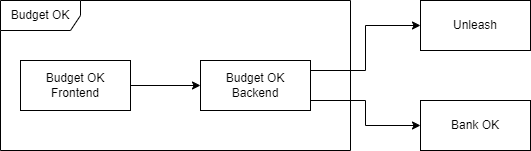

The diagram above was exported from draw.io. Its source (the exported page's mxGraphModel, read from the mxfile embedded in the PNG):
<mxGraphModel dx="1674" dy="836" grid="1" gridSize="10" guides="1" tooltips="1" connect="1" arrows="1" fold="1" page="1" pageScale="1" pageWidth="850" pageHeight="1100" math="0" shadow="0">
  <root>
    <mxCell id="0" />
    <mxCell id="1" parent="0" />
    <mxCell id="2" value="Bank OK" style="html=1;whiteSpace=wrap;" vertex="1" parent="1">
      <mxGeometry x="600" y="1120" width="110" height="50" as="geometry" />
    </mxCell>
    <mxCell id="3" style="edgeStyle=orthogonalEdgeStyle;rounded=0;orthogonalLoop=1;jettySize=auto;html=1;" edge="1" source="4" target="7" parent="1">
      <mxGeometry relative="1" as="geometry" />
    </mxCell>
    <mxCell id="4" value="Budget OK Frontend" style="html=1;whiteSpace=wrap;" vertex="1" parent="1">
      <mxGeometry x="200" y="1080" width="110" height="50" as="geometry" />
    </mxCell>
    <mxCell id="5" style="edgeStyle=orthogonalEdgeStyle;rounded=0;orthogonalLoop=1;jettySize=auto;html=1;entryX=0;entryY=0.5;entryDx=0;entryDy=0;exitX=1;exitY=0.5;exitDx=0;exitDy=0;" edge="1" source="7" target="2" parent="1">
      <mxGeometry relative="1" as="geometry">
        <mxPoint x="490" y="1150" as="sourcePoint" />
        <mxPoint x="590" y="1150" as="targetPoint" />
        <Array as="points">
          <mxPoint x="490" y="1120" />
          <mxPoint x="545" y="1120" />
          <mxPoint x="545" y="1145" />
        </Array>
      </mxGeometry>
    </mxCell>
    <mxCell id="6" style="edgeStyle=orthogonalEdgeStyle;rounded=0;orthogonalLoop=1;jettySize=auto;html=1;entryX=0;entryY=0.5;entryDx=0;entryDy=0;" edge="1" source="7" target="9" parent="1">
      <mxGeometry relative="1" as="geometry">
        <Array as="points">
          <mxPoint x="545" y="1090" />
          <mxPoint x="545" y="1045" />
        </Array>
      </mxGeometry>
    </mxCell>
    <mxCell id="7" value="Budget OK Backend" style="html=1;whiteSpace=wrap;" vertex="1" parent="1">
      <mxGeometry x="380" y="1080" width="110" height="50" as="geometry" />
    </mxCell>
    <mxCell id="8" value="Budget OK" style="shape=umlFrame;whiteSpace=wrap;html=1;pointerEvents=0;width=80;height=30;" vertex="1" parent="1">
      <mxGeometry x="180" y="1020" width="350" height="150" as="geometry" />
    </mxCell>
    <mxCell id="9" value="Unleash" style="html=1;whiteSpace=wrap;" vertex="1" parent="1">
      <mxGeometry x="600" y="1020" width="110" height="50" as="geometry" />
    </mxCell>
  </root>
</mxGraphModel>